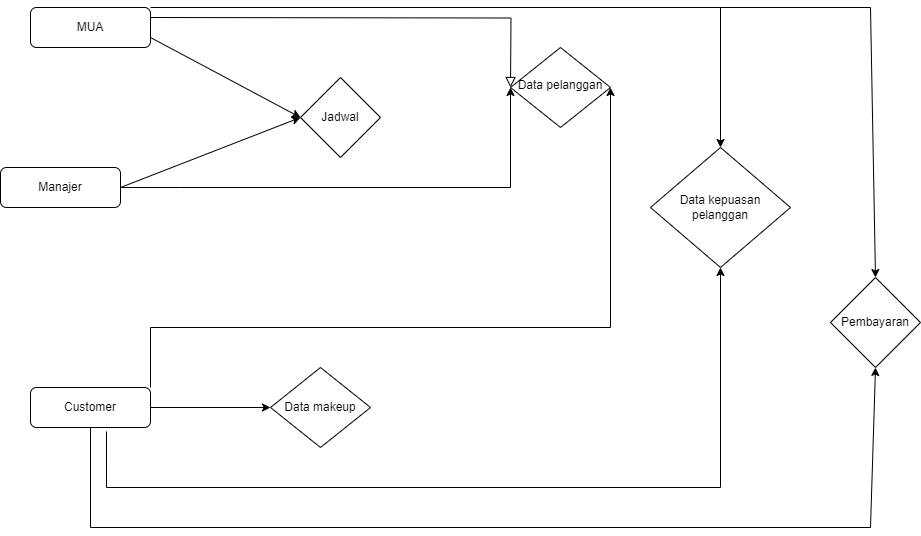

The diagram above was exported from draw.io. Its source (the exported page's mxGraphModel, read from the mxfile embedded in the PNG):
<mxGraphModel dx="954" dy="558" grid="1" gridSize="10" guides="1" tooltips="1" connect="1" arrows="1" fold="1" page="1" pageScale="1" pageWidth="827" pageHeight="1169" math="0" shadow="0">
  <root>
    <mxCell id="WIyWlLk6GJQsqaUBKTNV-0" />
    <mxCell id="WIyWlLk6GJQsqaUBKTNV-1" parent="WIyWlLk6GJQsqaUBKTNV-0" />
    <mxCell id="WIyWlLk6GJQsqaUBKTNV-2" value="" style="rounded=0;html=1;jettySize=auto;orthogonalLoop=1;fontSize=11;endArrow=block;endFill=0;endSize=8;strokeWidth=1;shadow=0;labelBackgroundColor=none;edgeStyle=orthogonalEdgeStyle;" parent="WIyWlLk6GJQsqaUBKTNV-1" edge="1">
      <mxGeometry relative="1" as="geometry">
        <mxPoint x="280" y="90" as="sourcePoint" />
        <mxPoint x="640" y="160" as="targetPoint" />
      </mxGeometry>
    </mxCell>
    <mxCell id="WIyWlLk6GJQsqaUBKTNV-3" value="MUA" style="rounded=1;whiteSpace=wrap;html=1;fontSize=12;glass=0;strokeWidth=1;shadow=0;" parent="WIyWlLk6GJQsqaUBKTNV-1" vertex="1">
      <mxGeometry x="160" y="80" width="120" height="40" as="geometry" />
    </mxCell>
    <mxCell id="WIyWlLk6GJQsqaUBKTNV-6" value="Data pelanggan" style="rhombus;whiteSpace=wrap;html=1;shadow=0;fontFamily=Helvetica;fontSize=12;align=center;strokeWidth=1;spacing=6;spacingTop=-4;" parent="WIyWlLk6GJQsqaUBKTNV-1" vertex="1">
      <mxGeometry x="640" y="120" width="100" height="80" as="geometry" />
    </mxCell>
    <mxCell id="WIyWlLk6GJQsqaUBKTNV-7" value="Manajer" style="rounded=1;whiteSpace=wrap;html=1;fontSize=12;glass=0;strokeWidth=1;shadow=0;" parent="WIyWlLk6GJQsqaUBKTNV-1" vertex="1">
      <mxGeometry x="130" y="240" width="120" height="40" as="geometry" />
    </mxCell>
    <mxCell id="WIyWlLk6GJQsqaUBKTNV-12" value="Customer" style="rounded=1;whiteSpace=wrap;html=1;fontSize=12;glass=0;strokeWidth=1;shadow=0;" parent="WIyWlLk6GJQsqaUBKTNV-1" vertex="1">
      <mxGeometry x="160" y="460" width="120" height="40" as="geometry" />
    </mxCell>
    <mxCell id="5zJ6AneB9KJSPEdmslwF-0" value="Data makeup" style="rhombus;whiteSpace=wrap;html=1;" parent="WIyWlLk6GJQsqaUBKTNV-1" vertex="1">
      <mxGeometry x="400" y="440" width="100" height="80" as="geometry" />
    </mxCell>
    <mxCell id="5zJ6AneB9KJSPEdmslwF-2" value="" style="endArrow=classic;html=1;rounded=0;exitX=1;exitY=0.5;exitDx=0;exitDy=0;entryX=0;entryY=0.5;entryDx=0;entryDy=0;" parent="WIyWlLk6GJQsqaUBKTNV-1" source="WIyWlLk6GJQsqaUBKTNV-7" target="WIyWlLk6GJQsqaUBKTNV-6" edge="1">
      <mxGeometry width="50" height="50" relative="1" as="geometry">
        <mxPoint x="390" y="230" as="sourcePoint" />
        <mxPoint x="300" y="260" as="targetPoint" />
        <Array as="points">
          <mxPoint x="310" y="260" />
          <mxPoint x="640" y="260" />
        </Array>
      </mxGeometry>
    </mxCell>
    <mxCell id="5zJ6AneB9KJSPEdmslwF-3" value="" style="endArrow=classic;html=1;rounded=0;exitX=1;exitY=0.5;exitDx=0;exitDy=0;" parent="WIyWlLk6GJQsqaUBKTNV-1" source="WIyWlLk6GJQsqaUBKTNV-12" target="5zJ6AneB9KJSPEdmslwF-0" edge="1">
      <mxGeometry width="50" height="50" relative="1" as="geometry">
        <mxPoint x="460" y="190" as="sourcePoint" />
        <mxPoint x="510" y="140" as="targetPoint" />
      </mxGeometry>
    </mxCell>
    <mxCell id="5zJ6AneB9KJSPEdmslwF-4" value="" style="endArrow=classic;html=1;rounded=0;exitX=1;exitY=0;exitDx=0;exitDy=0;entryX=1;entryY=0.5;entryDx=0;entryDy=0;" parent="WIyWlLk6GJQsqaUBKTNV-1" source="WIyWlLk6GJQsqaUBKTNV-12" target="WIyWlLk6GJQsqaUBKTNV-6" edge="1">
      <mxGeometry width="50" height="50" relative="1" as="geometry">
        <mxPoint x="430" y="250" as="sourcePoint" />
        <mxPoint x="480" y="200" as="targetPoint" />
        <Array as="points">
          <mxPoint x="280" y="400" />
          <mxPoint x="740" y="400" />
        </Array>
      </mxGeometry>
    </mxCell>
    <mxCell id="5zJ6AneB9KJSPEdmslwF-5" value="Jadwal" style="rhombus;whiteSpace=wrap;html=1;" parent="WIyWlLk6GJQsqaUBKTNV-1" vertex="1">
      <mxGeometry x="430" y="150" width="80" height="80" as="geometry" />
    </mxCell>
    <mxCell id="5zJ6AneB9KJSPEdmslwF-6" value="" style="endArrow=classic;html=1;rounded=0;exitX=1;exitY=0.75;exitDx=0;exitDy=0;entryX=0;entryY=0.5;entryDx=0;entryDy=0;" parent="WIyWlLk6GJQsqaUBKTNV-1" source="WIyWlLk6GJQsqaUBKTNV-3" target="5zJ6AneB9KJSPEdmslwF-5" edge="1">
      <mxGeometry width="50" height="50" relative="1" as="geometry">
        <mxPoint x="580" y="320" as="sourcePoint" />
        <mxPoint x="630" y="270" as="targetPoint" />
        <Array as="points" />
      </mxGeometry>
    </mxCell>
    <mxCell id="5zJ6AneB9KJSPEdmslwF-7" value="" style="endArrow=classic;html=1;rounded=0;" parent="WIyWlLk6GJQsqaUBKTNV-1" edge="1">
      <mxGeometry width="50" height="50" relative="1" as="geometry">
        <mxPoint x="250" y="260" as="sourcePoint" />
        <mxPoint x="430" y="190" as="targetPoint" />
      </mxGeometry>
    </mxCell>
    <mxCell id="5zJ6AneB9KJSPEdmslwF-8" value="Pembayaran" style="rhombus;whiteSpace=wrap;html=1;" parent="WIyWlLk6GJQsqaUBKTNV-1" vertex="1">
      <mxGeometry x="960" y="350" width="90" height="90" as="geometry" />
    </mxCell>
    <mxCell id="5zJ6AneB9KJSPEdmslwF-9" value="Data kepuasan pelanggan" style="rhombus;whiteSpace=wrap;html=1;" parent="WIyWlLk6GJQsqaUBKTNV-1" vertex="1">
      <mxGeometry x="780" y="220" width="140" height="120" as="geometry" />
    </mxCell>
    <mxCell id="5zJ6AneB9KJSPEdmslwF-10" value="" style="endArrow=classic;html=1;rounded=0;entryX=0.5;entryY=1;entryDx=0;entryDy=0;exitX=0.5;exitY=1;exitDx=0;exitDy=0;" parent="WIyWlLk6GJQsqaUBKTNV-1" source="WIyWlLk6GJQsqaUBKTNV-12" target="5zJ6AneB9KJSPEdmslwF-8" edge="1">
      <mxGeometry width="50" height="50" relative="1" as="geometry">
        <mxPoint x="580" y="390" as="sourcePoint" />
        <mxPoint x="630" y="340" as="targetPoint" />
        <Array as="points">
          <mxPoint x="220" y="600" />
          <mxPoint x="1000" y="600" />
        </Array>
      </mxGeometry>
    </mxCell>
    <mxCell id="5zJ6AneB9KJSPEdmslwF-11" value="" style="endArrow=classic;html=1;rounded=0;exitX=1;exitY=0;exitDx=0;exitDy=0;entryX=0.5;entryY=0;entryDx=0;entryDy=0;" parent="WIyWlLk6GJQsqaUBKTNV-1" source="WIyWlLk6GJQsqaUBKTNV-3" target="5zJ6AneB9KJSPEdmslwF-8" edge="1">
      <mxGeometry width="50" height="50" relative="1" as="geometry">
        <mxPoint x="560" y="70" as="sourcePoint" />
        <mxPoint x="1010" y="80" as="targetPoint" />
        <Array as="points">
          <mxPoint x="1000" y="80" />
        </Array>
      </mxGeometry>
    </mxCell>
    <mxCell id="5zJ6AneB9KJSPEdmslwF-12" value="" style="endArrow=classic;html=1;rounded=0;entryX=0.5;entryY=0;entryDx=0;entryDy=0;" parent="WIyWlLk6GJQsqaUBKTNV-1" target="5zJ6AneB9KJSPEdmslwF-9" edge="1">
      <mxGeometry width="50" height="50" relative="1" as="geometry">
        <mxPoint x="850" y="80" as="sourcePoint" />
        <mxPoint x="870" y="140" as="targetPoint" />
      </mxGeometry>
    </mxCell>
    <mxCell id="5zJ6AneB9KJSPEdmslwF-13" value="" style="endArrow=classic;html=1;rounded=0;exitX=0.633;exitY=1.1;exitDx=0;exitDy=0;exitPerimeter=0;" parent="WIyWlLk6GJQsqaUBKTNV-1" source="WIyWlLk6GJQsqaUBKTNV-12" edge="1">
      <mxGeometry width="50" height="50" relative="1" as="geometry">
        <mxPoint x="240" y="560" as="sourcePoint" />
        <mxPoint x="850" y="340" as="targetPoint" />
        <Array as="points">
          <mxPoint x="236" y="560" />
          <mxPoint x="850" y="560" />
        </Array>
      </mxGeometry>
    </mxCell>
  </root>
</mxGraphModel>